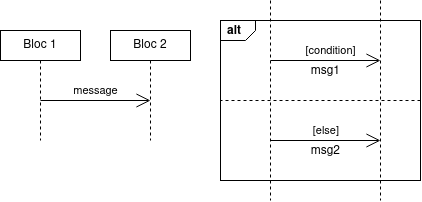

The diagram above was exported from draw.io. Its source (the exported page's mxGraphModel, read from the mxfile embedded in the PNG):
<mxGraphModel dx="1102" dy="610" grid="1" gridSize="10" guides="1" tooltips="1" connect="1" arrows="1" fold="1" page="1" pageScale="1" pageWidth="1169" pageHeight="827" math="0" shadow="0">
  <root>
    <mxCell id="0" />
    <mxCell id="1" parent="0" />
    <mxCell id="2" value="alt" style="strokeColor=inherit;fillColor=inherit;gradientColor=inherit;html=1;shape=mxgraph.sysml.package;labelX=35;fontStyle=1;align=left;verticalAlign=top;spacingLeft=5;spacingTop=-3;" vertex="1" parent="1">
      <mxGeometry x="650" y="130" width="200" height="160" as="geometry" />
    </mxCell>
    <mxCell id="3" value="" style="strokeColor=inherit;fillColor=inherit;gradientColor=inherit;endArrow=none;html=1;edgeStyle=none;dashed=1;" edge="1" parent="1">
      <mxGeometry relative="1" as="geometry">
        <mxPoint x="700" y="310" as="targetPoint" />
        <mxPoint x="700" y="110" as="sourcePoint" />
      </mxGeometry>
    </mxCell>
    <mxCell id="4" value="" style="strokeColor=inherit;fillColor=inherit;gradientColor=inherit;endArrow=none;html=1;edgeStyle=none;dashed=1;" edge="1" parent="1">
      <mxGeometry relative="1" as="geometry">
        <mxPoint x="810" y="310" as="targetPoint" />
        <mxPoint x="810" y="110" as="sourcePoint" />
      </mxGeometry>
    </mxCell>
    <mxCell id="5" value="" style="strokeColor=inherit;fillColor=inherit;gradientColor=inherit;endArrow=none;html=1;edgeStyle=none;dashed=1;" edge="1" parent="1">
      <mxGeometry relative="1" as="geometry">
        <mxPoint x="650" y="210" as="targetPoint" />
        <mxPoint x="850" y="210" as="sourcePoint" />
      </mxGeometry>
    </mxCell>
    <mxCell id="6" value="[condition]" style="strokeColor=inherit;fillColor=inherit;gradientColor=inherit;endArrow=open;html=1;edgeStyle=none;verticalAlign=bottom;labelBackgroundColor=none;endSize=12;" edge="1" parent="1">
      <mxGeometry x="0.0909" relative="1" as="geometry">
        <mxPoint x="700" y="170" as="sourcePoint" />
        <mxPoint x="810" y="170" as="targetPoint" />
        <mxPoint as="offset" />
      </mxGeometry>
    </mxCell>
    <mxCell id="7" value="msg1" style="align=right;html=1;verticalAlign=bottom;labelBackgroundColor=none;" connectable="0" vertex="1" parent="6">
      <mxGeometry x="1" relative="1" as="geometry">
        <mxPoint x="-40" y="20" as="offset" />
      </mxGeometry>
    </mxCell>
    <mxCell id="8" value="[else]" style="strokeColor=inherit;fillColor=inherit;gradientColor=inherit;endArrow=open;html=1;edgeStyle=none;verticalAlign=bottom;labelBackgroundColor=none;align=right;endSize=12;" edge="1" parent="1">
      <mxGeometry x="0.2727" relative="1" as="geometry">
        <mxPoint x="700" y="250" as="sourcePoint" />
        <mxPoint x="810" y="250" as="targetPoint" />
        <mxPoint as="offset" />
      </mxGeometry>
    </mxCell>
    <mxCell id="9" value="msg2" style="align=right;html=1;verticalAlign=bottom;labelBackgroundColor=none;" connectable="0" vertex="1" parent="8">
      <mxGeometry x="1" relative="1" as="geometry">
        <mxPoint x="-40" y="20" as="offset" />
      </mxGeometry>
    </mxCell>
    <mxCell id="10" value="Bloc 2" style="strokeColor=inherit;fillColor=inherit;gradientColor=inherit;shape=rect;html=1;whiteSpace=wrap;align=center;" vertex="1" parent="1">
      <mxGeometry x="540" y="140" width="80" height="30" as="geometry" />
    </mxCell>
    <mxCell id="11" value="Bloc 1" style="strokeColor=inherit;fillColor=inherit;gradientColor=inherit;shape=rect;html=1;whiteSpace=wrap;align=center;" vertex="1" parent="1">
      <mxGeometry x="430" y="140" width="80" height="30" as="geometry" />
    </mxCell>
    <mxCell id="12" value="" style="strokeColor=inherit;fillColor=inherit;gradientColor=inherit;endArrow=none;html=1;edgeStyle=none;dashed=1;" edge="1" source="11" parent="1">
      <mxGeometry relative="1" as="geometry">
        <mxPoint x="470" y="250" as="targetPoint" />
      </mxGeometry>
    </mxCell>
    <mxCell id="13" value="" style="strokeColor=inherit;fillColor=inherit;gradientColor=inherit;endArrow=none;html=1;edgeStyle=none;dashed=1;" edge="1" parent="1">
      <mxGeometry relative="1" as="geometry">
        <mxPoint x="580" y="250" as="targetPoint" />
        <mxPoint x="580" y="170" as="sourcePoint" />
      </mxGeometry>
    </mxCell>
    <mxCell id="14" value="message" style="strokeColor=inherit;fillColor=inherit;gradientColor=inherit;endArrow=open;html=1;edgeStyle=none;verticalAlign=bottom;labelBackgroundColor=none;endSize=12;" edge="1" parent="1">
      <mxGeometry relative="1" as="geometry">
        <mxPoint x="470" y="210" as="sourcePoint" />
        <mxPoint x="580" y="210" as="targetPoint" />
      </mxGeometry>
    </mxCell>
  </root>
</mxGraphModel>